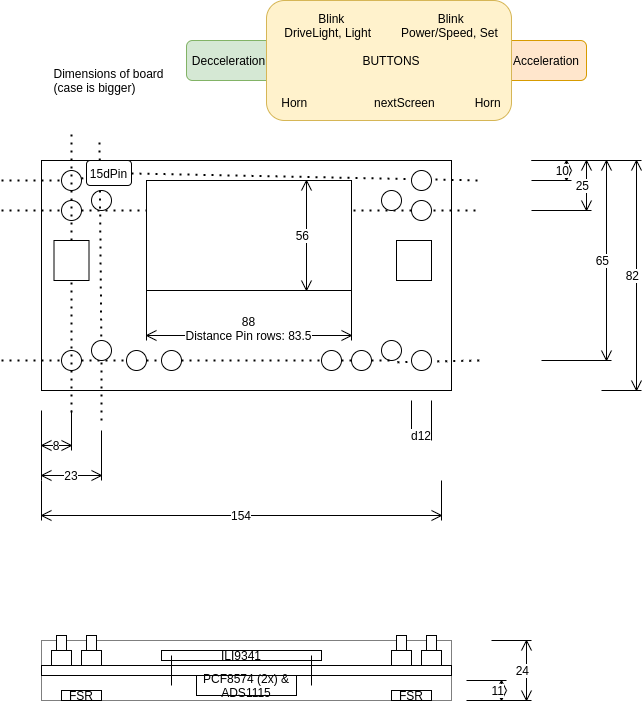

The diagram above was exported from draw.io. Its source (the exported page's mxGraphModel, read from the mxfile embedded in the PNG):
<mxGraphModel dx="1102" dy="1000" grid="1" gridSize="10" guides="1" tooltips="1" connect="1" arrows="1" fold="1" page="1" pageScale="1" pageWidth="850" pageHeight="1100" math="0" shadow="0">
  <root>
    <mxCell id="0" />
    <mxCell id="1" parent="0" />
    <mxCell id="4fcRwesdR6VhpCzP-kHi-2" value="Decceleration" style="rounded=1;whiteSpace=wrap;html=1;fillColor=#d5e8d4;strokeColor=#82b366;" vertex="1" parent="1">
      <mxGeometry x="345" y="160" width="85" height="40" as="geometry" />
    </mxCell>
    <mxCell id="4fcRwesdR6VhpCzP-kHi-3" value="Acceleration" style="rounded=1;whiteSpace=wrap;html=1;fillColor=#ffe6cc;strokeColor=#d79b00;" vertex="1" parent="1">
      <mxGeometry x="665" y="160" width="80" height="40" as="geometry" />
    </mxCell>
    <mxCell id="4fcRwesdR6VhpCzP-kHi-1" value="" style="rounded=1;whiteSpace=wrap;html=1;fillColor=#fff2cc;strokeColor=#d6b656;" vertex="1" parent="1">
      <mxGeometry x="425" y="120" width="245" height="120" as="geometry" />
    </mxCell>
    <mxCell id="tQdaQMt0wdEOCWi8yeB5-2" value="" style="rounded=0;whiteSpace=wrap;html=1;" parent="1" vertex="1">
      <mxGeometry x="200" y="280" width="410" height="230" as="geometry" />
    </mxCell>
    <mxCell id="tQdaQMt0wdEOCWi8yeB5-3" value="154" style="shape=dimension;whiteSpace=wrap;html=1;align=center;points=[];verticalAlign=bottom;spacingBottom=-5;labelBackgroundColor=#ffffff" parent="1" vertex="1">
      <mxGeometry x="200" y="600" width="400" height="40" as="geometry" />
    </mxCell>
    <mxCell id="tQdaQMt0wdEOCWi8yeB5-5" value="82" style="shape=dimension;direction=north;whiteSpace=wrap;html=1;align=right;points=[];verticalAlign=middle;labelBackgroundColor=#ffffff" parent="1" vertex="1">
      <mxGeometry x="760" y="280" width="40" height="230" as="geometry" />
    </mxCell>
    <mxCell id="tQdaQMt0wdEOCWi8yeB5-6" value="" style="endArrow=none;dashed=1;html=1;dashPattern=1 3;strokeWidth=2;" parent="1" source="tQdaQMt0wdEOCWi8yeB5-63" edge="1">
      <mxGeometry width="50" height="50" relative="1" as="geometry">
        <mxPoint x="160" y="300" as="sourcePoint" />
        <mxPoint x="640" y="300" as="targetPoint" />
      </mxGeometry>
    </mxCell>
    <mxCell id="tQdaQMt0wdEOCWi8yeB5-7" value="" style="endArrow=none;dashed=1;html=1;dashPattern=1 3;strokeWidth=2;" parent="1" source="tQdaQMt0wdEOCWi8yeB5-14" edge="1">
      <mxGeometry width="50" height="50" relative="1" as="geometry">
        <mxPoint x="160" y="330" as="sourcePoint" />
        <mxPoint x="640" y="330" as="targetPoint" />
      </mxGeometry>
    </mxCell>
    <mxCell id="tQdaQMt0wdEOCWi8yeB5-8" value="" style="endArrow=none;dashed=1;html=1;dashPattern=1 3;strokeWidth=2;exitX=0.793;exitY=1.086;exitDx=0;exitDy=0;exitPerimeter=0;" parent="1" source="tQdaQMt0wdEOCWi8yeB5-45" edge="1">
      <mxGeometry width="50" height="50" relative="1" as="geometry">
        <mxPoint x="160" y="480" as="sourcePoint" />
        <mxPoint x="640" y="480" as="targetPoint" />
      </mxGeometry>
    </mxCell>
    <mxCell id="tQdaQMt0wdEOCWi8yeB5-9" value="25" style="shape=dimension;direction=north;whiteSpace=wrap;html=1;align=right;points=[];verticalAlign=middle;labelBackgroundColor=#ffffff" parent="1" vertex="1">
      <mxGeometry x="690" y="280" width="60" height="50" as="geometry" />
    </mxCell>
    <mxCell id="tQdaQMt0wdEOCWi8yeB5-10" value="10" style="shape=dimension;direction=north;whiteSpace=wrap;html=1;align=right;points=[];verticalAlign=middle;labelBackgroundColor=#ffffff" parent="1" vertex="1">
      <mxGeometry x="690" y="280" width="40" height="20" as="geometry" />
    </mxCell>
    <mxCell id="tQdaQMt0wdEOCWi8yeB5-11" value="65" style="shape=dimension;direction=north;whiteSpace=wrap;html=1;align=right;points=[];verticalAlign=middle;labelBackgroundColor=#ffffff" parent="1" vertex="1">
      <mxGeometry x="700" y="280" width="70" height="200" as="geometry" />
    </mxCell>
    <mxCell id="tQdaQMt0wdEOCWi8yeB5-12" value="" style="ellipse;whiteSpace=wrap;html=1;aspect=fixed;" parent="1" vertex="1">
      <mxGeometry x="220" y="290" width="20" height="20" as="geometry" />
    </mxCell>
    <mxCell id="tQdaQMt0wdEOCWi8yeB5-13" value="" style="endArrow=none;dashed=1;html=1;dashPattern=1 3;strokeWidth=2;" parent="1" target="tQdaQMt0wdEOCWi8yeB5-12" edge="1">
      <mxGeometry width="50" height="50" relative="1" as="geometry">
        <mxPoint x="160" y="300" as="sourcePoint" />
        <mxPoint x="640" y="300" as="targetPoint" />
      </mxGeometry>
    </mxCell>
    <mxCell id="tQdaQMt0wdEOCWi8yeB5-14" value="" style="ellipse;whiteSpace=wrap;html=1;aspect=fixed;" parent="1" vertex="1">
      <mxGeometry x="220" y="320" width="20" height="20" as="geometry" />
    </mxCell>
    <mxCell id="tQdaQMt0wdEOCWi8yeB5-15" value="" style="endArrow=none;dashed=1;html=1;dashPattern=1 3;strokeWidth=2;" parent="1" target="tQdaQMt0wdEOCWi8yeB5-14" edge="1">
      <mxGeometry width="50" height="50" relative="1" as="geometry">
        <mxPoint x="160" y="330" as="sourcePoint" />
        <mxPoint x="640" y="330" as="targetPoint" />
      </mxGeometry>
    </mxCell>
    <mxCell id="tQdaQMt0wdEOCWi8yeB5-16" value="" style="ellipse;whiteSpace=wrap;html=1;aspect=fixed;" parent="1" vertex="1">
      <mxGeometry x="250" y="310" width="20" height="20" as="geometry" />
    </mxCell>
    <mxCell id="tQdaQMt0wdEOCWi8yeB5-17" value="" style="ellipse;whiteSpace=wrap;html=1;aspect=fixed;" parent="1" vertex="1">
      <mxGeometry x="220" y="470" width="20" height="20" as="geometry" />
    </mxCell>
    <mxCell id="tQdaQMt0wdEOCWi8yeB5-18" value="" style="endArrow=none;dashed=1;html=1;dashPattern=1 3;strokeWidth=2;" parent="1" target="tQdaQMt0wdEOCWi8yeB5-17" edge="1">
      <mxGeometry width="50" height="50" relative="1" as="geometry">
        <mxPoint x="160" y="480" as="sourcePoint" />
        <mxPoint x="640" y="480" as="targetPoint" />
      </mxGeometry>
    </mxCell>
    <mxCell id="tQdaQMt0wdEOCWi8yeB5-23" value="" style="group" parent="1" vertex="1" connectable="0">
      <mxGeometry x="570" y="290" width="55" height="200" as="geometry" />
    </mxCell>
    <mxCell id="tQdaQMt0wdEOCWi8yeB5-19" value="" style="ellipse;whiteSpace=wrap;html=1;aspect=fixed;" parent="tQdaQMt0wdEOCWi8yeB5-23" vertex="1">
      <mxGeometry width="20" height="20" as="geometry" />
    </mxCell>
    <mxCell id="tQdaQMt0wdEOCWi8yeB5-20" value="" style="ellipse;whiteSpace=wrap;html=1;aspect=fixed;" parent="tQdaQMt0wdEOCWi8yeB5-23" vertex="1">
      <mxGeometry y="30" width="20" height="20" as="geometry" />
    </mxCell>
    <mxCell id="tQdaQMt0wdEOCWi8yeB5-22" value="" style="ellipse;whiteSpace=wrap;html=1;aspect=fixed;" parent="tQdaQMt0wdEOCWi8yeB5-23" vertex="1">
      <mxGeometry y="180" width="20" height="20" as="geometry" />
    </mxCell>
    <mxCell id="tQdaQMt0wdEOCWi8yeB5-21" value="" style="ellipse;whiteSpace=wrap;html=1;aspect=fixed;" parent="1" vertex="1">
      <mxGeometry x="540" y="310" width="20" height="20" as="geometry" />
    </mxCell>
    <mxCell id="tQdaQMt0wdEOCWi8yeB5-24" value="8" style="shape=dimension;whiteSpace=wrap;html=1;align=center;points=[];verticalAlign=bottom;spacingBottom=-5;labelBackgroundColor=#ffffff" parent="1" vertex="1">
      <mxGeometry x="200" y="530" width="30" height="40" as="geometry" />
    </mxCell>
    <mxCell id="tQdaQMt0wdEOCWi8yeB5-25" value="88&lt;br&gt;Distance Pin rows: 83.5" style="shape=dimension;whiteSpace=wrap;html=1;align=center;points=[];verticalAlign=bottom;spacingBottom=-5;labelBackgroundColor=#ffffff" parent="1" vertex="1">
      <mxGeometry x="305" y="410" width="205" height="50" as="geometry" />
    </mxCell>
    <mxCell id="tQdaQMt0wdEOCWi8yeB5-26" value="" style="endArrow=none;dashed=1;html=1;dashPattern=1 3;strokeWidth=2;" parent="1" source="tQdaQMt0wdEOCWi8yeB5-65" edge="1">
      <mxGeometry width="50" height="50" relative="1" as="geometry">
        <mxPoint x="230" y="532" as="sourcePoint" />
        <mxPoint x="230" y="250" as="targetPoint" />
      </mxGeometry>
    </mxCell>
    <mxCell id="tQdaQMt0wdEOCWi8yeB5-27" value="" style="endArrow=none;dashed=1;html=1;dashPattern=1 3;strokeWidth=2;exitX=0.5;exitY=1;exitDx=0;exitDy=0;" parent="1" source="tQdaQMt0wdEOCWi8yeB5-40" edge="1">
      <mxGeometry width="50" height="50" relative="1" as="geometry">
        <mxPoint x="260" y="540" as="sourcePoint" />
        <mxPoint x="257.99" y="258" as="targetPoint" />
      </mxGeometry>
    </mxCell>
    <mxCell id="tQdaQMt0wdEOCWi8yeB5-28" value="" style="rounded=0;whiteSpace=wrap;html=1;" parent="1" vertex="1">
      <mxGeometry x="305" y="300" width="205" height="110" as="geometry" />
    </mxCell>
    <mxCell id="tQdaQMt0wdEOCWi8yeB5-30" value="56" style="shape=dimension;direction=north;whiteSpace=wrap;html=1;align=right;points=[];verticalAlign=middle;labelBackgroundColor=#ffffff" parent="1" vertex="1">
      <mxGeometry x="410" y="300" width="60" height="110" as="geometry" />
    </mxCell>
    <mxCell id="tQdaQMt0wdEOCWi8yeB5-31" value="23" style="shape=dimension;whiteSpace=wrap;html=1;align=center;points=[];verticalAlign=bottom;spacingBottom=-5;labelBackgroundColor=#ffffff" parent="1" vertex="1">
      <mxGeometry x="200" y="550" width="60" height="50" as="geometry" />
    </mxCell>
    <mxCell id="tQdaQMt0wdEOCWi8yeB5-32" value="d12" style="shape=dimension;whiteSpace=wrap;html=1;align=center;points=[];verticalAlign=bottom;spacingBottom=-5;labelBackgroundColor=#ffffff;rounded=0;" parent="1" vertex="1">
      <mxGeometry x="570" y="520" width="20" height="40" as="geometry" />
    </mxCell>
    <mxCell id="tQdaQMt0wdEOCWi8yeB5-33" value="" style="rounded=0;whiteSpace=wrap;html=1;dashed=1;dashPattern=1 1;" parent="1" vertex="1">
      <mxGeometry x="200" y="760" width="410" height="60" as="geometry" />
    </mxCell>
    <mxCell id="tQdaQMt0wdEOCWi8yeB5-34" value="Dimensions of board&lt;br&gt;&lt;div style=&quot;text-align: left&quot;&gt;&lt;span&gt;(case is bigger)&lt;/span&gt;&lt;/div&gt;" style="text;html=1;strokeColor=none;fillColor=none;align=center;verticalAlign=middle;whiteSpace=wrap;rounded=0;" parent="1" vertex="1">
      <mxGeometry x="195" y="190" width="145" height="20" as="geometry" />
    </mxCell>
    <mxCell id="tQdaQMt0wdEOCWi8yeB5-35" value="" style="rounded=0;whiteSpace=wrap;html=1;" parent="1" vertex="1">
      <mxGeometry x="200" y="785" width="410" height="10" as="geometry" />
    </mxCell>
    <mxCell id="tQdaQMt0wdEOCWi8yeB5-37" value="ILI9341" style="rounded=0;whiteSpace=wrap;html=1;" parent="1" vertex="1">
      <mxGeometry x="320" y="770" width="160" height="10" as="geometry" />
    </mxCell>
    <mxCell id="tQdaQMt0wdEOCWi8yeB5-38" value="" style="endArrow=none;html=1;" parent="1" edge="1">
      <mxGeometry width="50" height="50" relative="1" as="geometry">
        <mxPoint x="330" y="805" as="sourcePoint" />
        <mxPoint x="330" y="775" as="targetPoint" />
      </mxGeometry>
    </mxCell>
    <mxCell id="tQdaQMt0wdEOCWi8yeB5-39" value="" style="endArrow=none;html=1;" parent="1" edge="1">
      <mxGeometry width="50" height="50" relative="1" as="geometry">
        <mxPoint x="470" y="805" as="sourcePoint" />
        <mxPoint x="470" y="775" as="targetPoint" />
      </mxGeometry>
    </mxCell>
    <mxCell id="tQdaQMt0wdEOCWi8yeB5-41" value="" style="ellipse;whiteSpace=wrap;html=1;aspect=fixed;" parent="1" vertex="1">
      <mxGeometry x="285" y="470" width="20" height="20" as="geometry" />
    </mxCell>
    <mxCell id="tQdaQMt0wdEOCWi8yeB5-42" value="" style="endArrow=none;dashed=1;html=1;dashPattern=1 3;strokeWidth=2;" parent="1" source="tQdaQMt0wdEOCWi8yeB5-17" target="tQdaQMt0wdEOCWi8yeB5-41" edge="1">
      <mxGeometry width="50" height="50" relative="1" as="geometry">
        <mxPoint x="240" y="480" as="sourcePoint" />
        <mxPoint x="640" y="480" as="targetPoint" />
      </mxGeometry>
    </mxCell>
    <mxCell id="tQdaQMt0wdEOCWi8yeB5-43" value="" style="ellipse;whiteSpace=wrap;html=1;aspect=fixed;" parent="1" vertex="1">
      <mxGeometry x="320" y="470" width="20" height="20" as="geometry" />
    </mxCell>
    <mxCell id="tQdaQMt0wdEOCWi8yeB5-44" value="" style="endArrow=none;dashed=1;html=1;dashPattern=1 3;strokeWidth=2;" parent="1" source="tQdaQMt0wdEOCWi8yeB5-41" target="tQdaQMt0wdEOCWi8yeB5-43" edge="1">
      <mxGeometry width="50" height="50" relative="1" as="geometry">
        <mxPoint x="305" y="480" as="sourcePoint" />
        <mxPoint x="640" y="480" as="targetPoint" />
      </mxGeometry>
    </mxCell>
    <mxCell id="tQdaQMt0wdEOCWi8yeB5-45" value="" style="ellipse;whiteSpace=wrap;html=1;aspect=fixed;" parent="1" vertex="1">
      <mxGeometry x="540" y="460" width="20" height="20" as="geometry" />
    </mxCell>
    <mxCell id="tQdaQMt0wdEOCWi8yeB5-46" value="" style="endArrow=none;dashed=1;html=1;dashPattern=1 3;strokeWidth=2;entryX=0.5;entryY=1;entryDx=0;entryDy=0;" parent="1" source="tQdaQMt0wdEOCWi8yeB5-47" target="tQdaQMt0wdEOCWi8yeB5-45" edge="1">
      <mxGeometry width="50" height="50" relative="1" as="geometry">
        <mxPoint x="340" y="480" as="sourcePoint" />
        <mxPoint x="640" y="480" as="targetPoint" />
      </mxGeometry>
    </mxCell>
    <mxCell id="tQdaQMt0wdEOCWi8yeB5-47" value="" style="ellipse;whiteSpace=wrap;html=1;aspect=fixed;" parent="1" vertex="1">
      <mxGeometry x="510" y="470" width="20" height="20" as="geometry" />
    </mxCell>
    <mxCell id="tQdaQMt0wdEOCWi8yeB5-48" value="" style="endArrow=none;dashed=1;html=1;dashPattern=1 3;strokeWidth=2;" parent="1" source="tQdaQMt0wdEOCWi8yeB5-49" target="tQdaQMt0wdEOCWi8yeB5-47" edge="1">
      <mxGeometry width="50" height="50" relative="1" as="geometry">
        <mxPoint x="340" y="480" as="sourcePoint" />
        <mxPoint x="540" y="480" as="targetPoint" />
      </mxGeometry>
    </mxCell>
    <mxCell id="tQdaQMt0wdEOCWi8yeB5-49" value="" style="ellipse;whiteSpace=wrap;html=1;aspect=fixed;" parent="1" vertex="1">
      <mxGeometry x="480" y="470" width="20" height="20" as="geometry" />
    </mxCell>
    <mxCell id="tQdaQMt0wdEOCWi8yeB5-50" value="" style="endArrow=none;dashed=1;html=1;dashPattern=1 3;strokeWidth=2;" parent="1" source="tQdaQMt0wdEOCWi8yeB5-43" target="tQdaQMt0wdEOCWi8yeB5-49" edge="1">
      <mxGeometry width="50" height="50" relative="1" as="geometry">
        <mxPoint x="340" y="480" as="sourcePoint" />
        <mxPoint x="510" y="480" as="targetPoint" />
      </mxGeometry>
    </mxCell>
    <mxCell id="tQdaQMt0wdEOCWi8yeB5-40" value="" style="ellipse;whiteSpace=wrap;html=1;aspect=fixed;" parent="1" vertex="1">
      <mxGeometry x="250" y="460" width="20" height="20" as="geometry" />
    </mxCell>
    <mxCell id="tQdaQMt0wdEOCWi8yeB5-51" value="" style="endArrow=none;dashed=1;html=1;dashPattern=1 3;strokeWidth=2;exitX=1.067;exitY=0.05;exitDx=0;exitDy=0;exitPerimeter=0;" parent="1" target="tQdaQMt0wdEOCWi8yeB5-40" edge="1">
      <mxGeometry width="50" height="50" relative="1" as="geometry">
        <mxPoint x="260" y="540" as="sourcePoint" />
        <mxPoint x="257.99" y="258" as="targetPoint" />
      </mxGeometry>
    </mxCell>
    <mxCell id="tQdaQMt0wdEOCWi8yeB5-52" value="" style="rounded=0;whiteSpace=wrap;html=1;" parent="1" vertex="1">
      <mxGeometry x="210" y="770" width="20" height="15" as="geometry" />
    </mxCell>
    <mxCell id="tQdaQMt0wdEOCWi8yeB5-53" value="" style="rounded=0;whiteSpace=wrap;html=1;" parent="1" vertex="1">
      <mxGeometry x="215" y="755" width="10" height="15" as="geometry" />
    </mxCell>
    <mxCell id="tQdaQMt0wdEOCWi8yeB5-54" value="" style="rounded=0;whiteSpace=wrap;html=1;" parent="1" vertex="1">
      <mxGeometry x="580" y="770" width="20" height="15" as="geometry" />
    </mxCell>
    <mxCell id="tQdaQMt0wdEOCWi8yeB5-55" value="" style="rounded=0;whiteSpace=wrap;html=1;" parent="1" vertex="1">
      <mxGeometry x="585" y="755" width="10" height="15" as="geometry" />
    </mxCell>
    <mxCell id="tQdaQMt0wdEOCWi8yeB5-56" value="" style="rounded=0;whiteSpace=wrap;html=1;" parent="1" vertex="1">
      <mxGeometry x="240" y="770" width="20" height="15" as="geometry" />
    </mxCell>
    <mxCell id="tQdaQMt0wdEOCWi8yeB5-57" value="" style="rounded=0;whiteSpace=wrap;html=1;" parent="1" vertex="1">
      <mxGeometry x="245" y="755" width="10" height="15" as="geometry" />
    </mxCell>
    <mxCell id="tQdaQMt0wdEOCWi8yeB5-58" value="" style="rounded=0;whiteSpace=wrap;html=1;" parent="1" vertex="1">
      <mxGeometry x="550" y="770" width="20" height="15" as="geometry" />
    </mxCell>
    <mxCell id="tQdaQMt0wdEOCWi8yeB5-59" value="" style="rounded=0;whiteSpace=wrap;html=1;" parent="1" vertex="1">
      <mxGeometry x="555" y="755" width="10" height="15" as="geometry" />
    </mxCell>
    <mxCell id="tQdaQMt0wdEOCWi8yeB5-60" value="PCF8574 (2x) &amp;amp; ADS1115" style="rounded=0;whiteSpace=wrap;html=1;" parent="1" vertex="1">
      <mxGeometry x="355" y="795" width="100" height="20" as="geometry" />
    </mxCell>
    <mxCell id="tQdaQMt0wdEOCWi8yeB5-61" value="FSR" style="rounded=0;whiteSpace=wrap;html=1;" parent="1" vertex="1">
      <mxGeometry x="220" y="810" width="40" height="10" as="geometry" />
    </mxCell>
    <mxCell id="tQdaQMt0wdEOCWi8yeB5-62" value="FSR" style="rounded=0;whiteSpace=wrap;html=1;" parent="1" vertex="1">
      <mxGeometry x="550" y="810" width="40" height="10" as="geometry" />
    </mxCell>
    <mxCell id="tQdaQMt0wdEOCWi8yeB5-63" value="15dPin" style="rounded=1;whiteSpace=wrap;html=1;" parent="1" vertex="1">
      <mxGeometry x="245" y="280" width="45" height="25" as="geometry" />
    </mxCell>
    <mxCell id="tQdaQMt0wdEOCWi8yeB5-64" value="" style="endArrow=none;dashed=1;html=1;dashPattern=1 3;strokeWidth=2;" parent="1" source="tQdaQMt0wdEOCWi8yeB5-12" target="tQdaQMt0wdEOCWi8yeB5-63" edge="1">
      <mxGeometry width="50" height="50" relative="1" as="geometry">
        <mxPoint x="240" y="300" as="sourcePoint" />
        <mxPoint x="640.0000000000002" y="300" as="targetPoint" />
      </mxGeometry>
    </mxCell>
    <mxCell id="tQdaQMt0wdEOCWi8yeB5-65" value="" style="rounded=0;whiteSpace=wrap;html=1;" parent="1" vertex="1">
      <mxGeometry x="212.5" y="360" width="35" height="40" as="geometry" />
    </mxCell>
    <mxCell id="tQdaQMt0wdEOCWi8yeB5-66" value="" style="endArrow=none;dashed=1;html=1;dashPattern=1 3;strokeWidth=2;" parent="1" target="tQdaQMt0wdEOCWi8yeB5-65" edge="1">
      <mxGeometry width="50" height="50" relative="1" as="geometry">
        <mxPoint x="230" y="532" as="sourcePoint" />
        <mxPoint x="230" y="250" as="targetPoint" />
      </mxGeometry>
    </mxCell>
    <mxCell id="tQdaQMt0wdEOCWi8yeB5-67" value="" style="rounded=0;whiteSpace=wrap;html=1;" parent="1" vertex="1">
      <mxGeometry x="555" y="360" width="35" height="40" as="geometry" />
    </mxCell>
    <mxCell id="tQdaQMt0wdEOCWi8yeB5-68" value="24&lt;span style=&quot;color: rgba(0 , 0 , 0 , 0) ; font-family: monospace ; font-size: 0px ; background-color: rgb(248 , 249 , 250)&quot;&gt;%3CmxGraphModel%3E%3Croot%3E%3CmxCell%20id%3D%220%22%2F%3E%3CmxCell%20id%3D%221%22%20parent%3D%220%22%2F%3E%3CmxCell%20id%3D%222%22%20value%3D%22%22%20style%3D%22rounded%3D0%3BwhiteSpace%3Dwrap%3Bhtml%3D1%3B%22%20vertex%3D%221%22%20parent%3D%221%22%3E%3CmxGeometry%20x%3D%22212.5%22%20y%3D%22360%22%20width%3D%2235%22%20height%3D%2240%22%20as%3D%22geometry%22%2F%3E%3C%2FmxCell%3E%3C%2Froot%3E%3C%2FmxGraphModel%3E&lt;/span&gt;" style="shape=dimension;direction=north;whiteSpace=wrap;html=1;align=right;points=[];verticalAlign=middle;labelBackgroundColor=#ffffff;rounded=0;" parent="1" vertex="1">
      <mxGeometry x="650" y="760" width="40" height="60" as="geometry" />
    </mxCell>
    <mxCell id="tQdaQMt0wdEOCWi8yeB5-69" value="11" style="shape=dimension;direction=north;whiteSpace=wrap;html=1;align=right;points=[];verticalAlign=middle;labelBackgroundColor=#ffffff;rounded=0;" parent="1" vertex="1">
      <mxGeometry x="625" y="800" width="40" height="20" as="geometry" />
    </mxCell>
    <mxCell id="tQdaQMt0wdEOCWi8yeB5-70" value="Blink&amp;nbsp; &amp;nbsp; &amp;nbsp; &amp;nbsp; &amp;nbsp; &amp;nbsp; &amp;nbsp; &amp;nbsp; &amp;nbsp; &amp;nbsp; &amp;nbsp; &amp;nbsp; &amp;nbsp; &amp;nbsp; Blink&lt;br&gt;DriveLight, Light&amp;nbsp; &amp;nbsp; &amp;nbsp; &amp;nbsp; &amp;nbsp;Power/Speed, Set&lt;br&gt;&lt;br&gt;BUTTONS&lt;br&gt;&lt;br&gt;&lt;br&gt;Horn&amp;nbsp; &amp;nbsp; &amp;nbsp; &amp;nbsp; &amp;nbsp; &amp;nbsp; &amp;nbsp; &amp;nbsp; &amp;nbsp; &amp;nbsp; nextScreen&amp;nbsp; &amp;nbsp; &amp;nbsp; &amp;nbsp; &amp;nbsp; &amp;nbsp; Horn" style="text;html=1;strokeColor=none;fillColor=none;align=center;verticalAlign=middle;whiteSpace=wrap;rounded=0;" parent="1" vertex="1">
      <mxGeometry x="380" y="120" width="340" height="120" as="geometry" />
    </mxCell>
  </root>
</mxGraphModel>